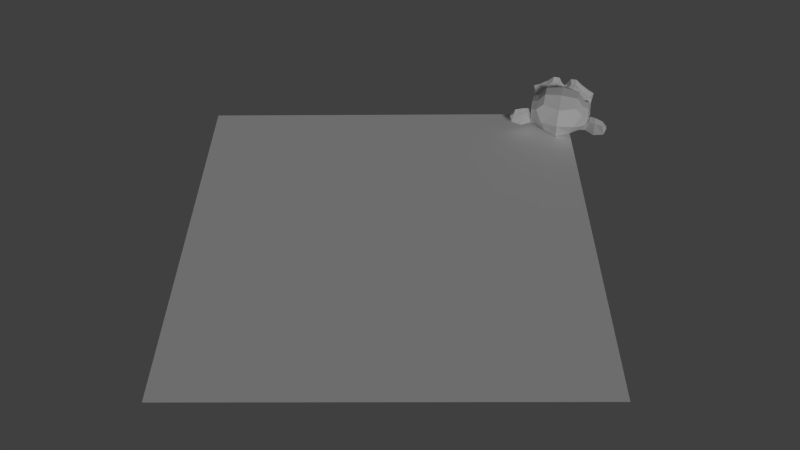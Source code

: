 # Source: animate_locrot.blend  (saved by Blender 2.76.0; exported with 4.5.12 LTS)
import bpy
from mathutils import Matrix  # noqa: F401  (used for matrix-valued properties, if any)

bpy.ops.wm.read_factory_settings(use_empty=True)
scene = bpy.context.scene
scene.name = 'Scene'

# ---- collections
col_collection_1 = bpy.data.collections.new('Collection 1'); scene.collection.children.link(col_collection_1)

# ---- world
world_world = bpy.data.worlds.new('World'); scene.world = world_world
world_world.color = (0.05088, 0.05088, 0.05088)
world_world.use_sun_shadow = False
world_world.sun_shadow_jitter_overblur = 0.0
world_world.cycles.sampling_method = 'MANUAL'
world_world.cycles.sample_map_resolution = 256

# ---- cameras
cam_camera = bpy.data.cameras.new('Camera')
cam_camera.clip_end = 100.0
cam_camera.lens = 35.0
cam_camera.sensor_width = 32.0
cam_camera.sensor_height = 18.0
cam_camera.ortho_scale = 7.314
cam_camera.dof.focus_distance = 0.0
cam_camera.dof.aperture_fstop = 128.0

# ---- lights
light_lamp = bpy.data.lights.new('Lamp', 'SUN')
light_lamp.transmission_factor = 0.0
light_lamp.cutoff_distance = 30.0
light_lamp.angle = 0.1993
light_lamp.energy = 1.0
light_lamp.shadow_buffer_clip_start = 1.001
light_lamp.shadow_soft_size = 0.1
light_lamp.shadow_cascade_max_distance = 1000.0
light_lamp.cycles.use_multiple_importance_sampling = False

# ---- meshes
me_suzanne = bpy.data.meshes.new('Suzanne')
me_suzanne.from_pydata([(0.4375, -0.7656, 0.1641), (-0.4375, -0.7656, 0.1641), (0.5, -0.6875, 0.09375), (-0.5, -0.6875, 0.09375), (0.5469, -0.5781, 0.05469), (-0.5469, -0.5781, 0.05469), (0.3516, -0.6172, -0.02344), (-0.3516, -0.6172, -0.02344), (0.3516, -0.7188, 0.03125), (-0.3516, -0.7188, 0.03125), (0.3516, -0.7812, 0.1328), (-0.3516, -0.7812, 0.1328), (0.2734, -0.7969, 0.1641), (-0.2734, -0.7969, 0.1641), (0.2031, -0.7422, 0.09375), (-0.2031, -0.7422, 0.09375), (0.1562, -0.6484, 0.05469), (-0.1562, -0.6484, 0.05469), (0.07812, -0.6562, 0.2422), (-0.07812, -0.6562, 0.2422), (0.1406, -0.7422, 0.2422), (-0.1406, -0.7422, 0.2422), (0.2422, -0.7969, 0.2422), (-0.2422, -0.7969, 0.2422), (0.2734, -0.7969, 0.3281), (-0.2734, -0.7969, 0.3281), (0.2031, -0.7422, 0.3906), (-0.2031, -0.7422, 0.3906), (0.1562, -0.6484, 0.4375), (-0.1562, -0.6484, 0.4375), (0.3516, -0.6172, 0.5156), (-0.3516, -0.6172, 0.5156), (0.3516, -0.7188, 0.4531), (-0.3516, -0.7188, 0.4531), (0.3516, -0.7812, 0.3594), (-0.3516, -0.7812, 0.3594), (0.4375, -0.7656, 0.3281), (-0.4375, -0.7656, 0.3281), (0.5, -0.6875, 0.3906), (-0.5, -0.6875, 0.3906), (0.5469, -0.5781, 0.4375), (-0.5469, -0.5781, 0.4375), (0.625, -0.5625, 0.2422), (-0.625, -0.5625, 0.2422), (0.5625, -0.6719, 0.2422), (-0.5625, -0.6719, 0.2422), (0.4688, -0.7578, 0.2422), (-0.4688, -0.7578, 0.2422), (0.4766, -0.7734, 0.2422), (-0.4766, -0.7734, 0.2422), (0.4453, -0.7812, 0.3359), (-0.4453, -0.7812, 0.3359), (0.3516, -0.8047, 0.375), (-0.3516, -0.8047, 0.375), (0.2656, -0.8203, 0.3359), (-0.2656, -0.8203, 0.3359), (0.2266, -0.8203, 0.2422), (-0.2266, -0.8203, 0.2422), (0.2656, -0.8203, 0.1562), (-0.2656, -0.8203, 0.1562), (0.3516, -0.8281, 0.2422), (-0.3516, -0.8281, 0.2422), (0.3516, -0.8047, 0.1172), (-0.3516, -0.8047, 0.1172), (0.4453, -0.7812, 0.1562), (-0.4453, -0.7812, 0.1562), (0.0, -0.7422, 0.4297), (0.0, -0.8203, 0.3516), (0.0, -0.7344, -0.6797), (0.0, -0.7812, -0.3203), (0.0, -0.7969, -0.1875), (0.0, -0.7188, -0.7734), (0.0, -0.6016, 0.4062), (0.0, -0.5703, 0.5703), (0.0, 0.5469, 0.8984), (0.0, 0.8516, 0.5625), (0.0, 0.8281, 0.07031), (0.0, 0.3516, -0.3828), (0.2031, -0.5625, -0.1875), (-0.2031, -0.5625, -0.1875), (0.3125, -0.5703, -0.4375), (-0.3125, -0.5703, -0.4375), (0.3516, -0.5703, -0.6953), (-0.3516, -0.5703, -0.6953), (0.3672, -0.5312, -0.8906), (-0.3672, -0.5312, -0.8906), (0.3281, -0.5234, -0.9453), (-0.3281, -0.5234, -0.9453), (0.1797, -0.5547, -0.9688), (-0.1797, -0.5547, -0.9688), (0.0, -0.5781, -0.9844), (0.4375, -0.5312, -0.1406), (-0.4375, -0.5312, -0.1406), (0.6328, -0.5391, -0.03906), (-0.6328, -0.5391, -0.03906), (0.8281, -0.4453, 0.1484), (-0.8281, -0.4453, 0.1484), (0.8594, -0.5938, 0.4297), (-0.8594, -0.5938, 0.4297), (0.7109, -0.625, 0.4844), (-0.7109, -0.625, 0.4844), (0.4922, -0.6875, 0.6016), (-0.4922, -0.6875, 0.6016), (0.3203, -0.7344, 0.7578), (-0.3203, -0.7344, 0.7578), (0.1562, -0.7578, 0.7188), (-0.1562, -0.7578, 0.7188), (0.0625, -0.75, 0.4922), (-0.0625, -0.75, 0.4922), (0.1641, -0.7734, 0.4141), (-0.1641, -0.7734, 0.4141), (0.125, -0.7656, 0.3047), (-0.125, -0.7656, 0.3047), (0.2031, -0.7422, 0.09375), (-0.2031, -0.7422, 0.09375), (0.375, -0.7031, 0.01562), (-0.375, -0.7031, 0.01562), (0.4922, -0.6719, 0.0625), (-0.4922, -0.6719, 0.0625), (0.625, -0.6484, 0.1875), (-0.625, -0.6484, 0.1875), (0.6406, -0.6484, 0.2969), (-0.6406, -0.6484, 0.2969), (0.6016, -0.6641, 0.375), (-0.6016, -0.6641, 0.375), (0.4297, -0.7188, 0.4375), (-0.4297, -0.7188, 0.4375), (0.25, -0.7578, 0.4688), (-0.25, -0.7578, 0.4688), (0.0, -0.7344, -0.7656), (0.1094, -0.7344, -0.7188), (-0.1094, -0.7344, -0.7188), (0.1172, -0.7109, -0.8359), (-0.1172, -0.7109, -0.8359), (0.0625, -0.6953, -0.8828), (-0.0625, -0.6953, -0.8828), (0.0, -0.6875, -0.8906), (0.0, -0.75, -0.1953), (0.0, -0.7422, -0.1406), (0.1016, -0.7422, -0.1484), (-0.1016, -0.7422, -0.1484), (0.125, -0.75, -0.2266), (-0.125, -0.75, -0.2266), (0.08594, -0.7422, -0.2891), (-0.08594, -0.7422, -0.2891), (0.3984, -0.6719, -0.04688), (-0.3984, -0.6719, -0.04688), (0.6172, -0.625, 0.05469), (-0.6172, -0.625, 0.05469), (0.7266, -0.6016, 0.2031), (-0.7266, -0.6016, 0.2031), (0.7422, -0.6562, 0.375), (-0.7422, -0.6562, 0.375), (0.6875, -0.7266, 0.4141), (-0.6875, -0.7266, 0.4141), (0.4375, -0.7969, 0.5469), (-0.4375, -0.7969, 0.5469), (0.3125, -0.8359, 0.6406), (-0.3125, -0.8359, 0.6406), (0.2031, -0.8516, 0.6172), (-0.2031, -0.8516, 0.6172), (0.1016, -0.8438, 0.4297), (-0.1016, -0.8438, 0.4297), (0.125, -0.8125, -0.1016), (-0.125, -0.8125, -0.1016), (0.2109, -0.7109, -0.4453), (-0.2109, -0.7109, -0.4453), (0.25, -0.6875, -0.7031), (-0.25, -0.6875, -0.7031), (0.2656, -0.6641, -0.8203), (-0.2656, -0.6641, -0.8203), (0.2344, -0.6328, -0.9141), (-0.2344, -0.6328, -0.9141), (0.1641, -0.6328, -0.9297), (-0.1641, -0.6328, -0.9297), (0.0, -0.6406, -0.9453), (0.0, -0.7266, 0.04688), (0.0, -0.7656, 0.2109), (0.3281, -0.7422, 0.4766), (-0.3281, -0.7422, 0.4766), (0.1641, -0.75, 0.1406), (-0.1641, -0.75, 0.1406), (0.1328, -0.7578, 0.2109), (-0.1328, -0.7578, 0.2109), (0.1172, -0.7344, -0.6875), (-0.1172, -0.7344, -0.6875), (0.07812, -0.75, -0.4453), (-0.07812, -0.75, -0.4453), (0.0, -0.75, -0.4453), (0.0, -0.7422, -0.3281), (0.09375, -0.7812, -0.2734), (-0.09375, -0.7812, -0.2734), (0.1328, -0.7969, -0.2266), (-0.1328, -0.7969, -0.2266), (0.1094, -0.7812, -0.1328), (-0.1094, -0.7812, -0.1328), (0.03906, -0.7812, -0.125), (-0.03906, -0.7812, -0.125), (0.0, -0.8281, -0.2031), (0.04688, -0.8125, -0.1484), (-0.04688, -0.8125, -0.1484), (0.09375, -0.8125, -0.1562), (-0.09375, -0.8125, -0.1562), (0.1094, -0.8281, -0.2266), (-0.1094, -0.8281, -0.2266), (0.07812, -0.8047, -0.25), (-0.07812, -0.8047, -0.25), (0.0, -0.8047, -0.2891), (0.2578, -0.5547, -0.3125), (-0.2578, -0.5547, -0.3125), (0.1641, -0.7109, -0.2422), (-0.1641, -0.7109, -0.2422), (0.1797, -0.7109, -0.3125), (-0.1797, -0.7109, -0.3125), (0.2344, -0.5547, -0.25), (-0.2344, -0.5547, -0.25), (0.0, -0.6875, -0.875), (0.04688, -0.6875, -0.8672), (-0.04688, -0.6875, -0.8672), (0.09375, -0.7109, -0.8203), (-0.09375, -0.7109, -0.8203), (0.09375, -0.7266, -0.7422), (-0.09375, -0.7266, -0.7422), (0.0, -0.6562, -0.7812), (0.09375, -0.6641, -0.75), (-0.09375, -0.6641, -0.75), (0.09375, -0.6406, -0.8125), (-0.09375, -0.6406, -0.8125), (0.04688, -0.6328, -0.8516), (-0.04688, -0.6328, -0.8516), (0.0, -0.6328, -0.8594), (0.1719, -0.7812, 0.2188), (-0.1719, -0.7812, 0.2188), (0.1875, -0.7734, 0.1562), (-0.1875, -0.7734, 0.1562), (0.3359, -0.7578, 0.4297), (-0.3359, -0.7578, 0.4297), (0.2734, -0.7734, 0.4219), (-0.2734, -0.7734, 0.4219), (0.4219, -0.7734, 0.3984), (-0.4219, -0.7734, 0.3984), (0.5625, -0.6953, 0.3516), (-0.5625, -0.6953, 0.3516), (0.5859, -0.6875, 0.2891), (-0.5859, -0.6875, 0.2891), (0.5781, -0.6797, 0.1953), (-0.5781, -0.6797, 0.1953), (0.4766, -0.7188, 0.1016), (-0.4766, -0.7188, 0.1016), (0.375, -0.7422, 0.0625), (-0.375, -0.7422, 0.0625), (0.2266, -0.7812, 0.1094), (-0.2266, -0.7812, 0.1094), (0.1797, -0.7812, 0.2969), (-0.1797, -0.7812, 0.2969), (0.2109, -0.7812, 0.375), (-0.2109, -0.7812, 0.375), (0.2344, -0.7578, 0.3594), (-0.2344, -0.7578, 0.3594), (0.1953, -0.7578, 0.2969), (-0.1953, -0.7578, 0.2969), (0.2422, -0.7578, 0.125), (-0.2422, -0.7578, 0.125), (0.375, -0.7266, 0.08594), (-0.375, -0.7266, 0.08594), (0.4609, -0.7031, 0.1172), (-0.4609, -0.7031, 0.1172), (0.5469, -0.6719, 0.2109), (-0.5469, -0.6719, 0.2109), (0.5547, -0.6719, 0.2812), (-0.5547, -0.6719, 0.2812), (0.5312, -0.6797, 0.3359), (-0.5312, -0.6797, 0.3359), (0.4141, -0.75, 0.3906), (-0.4141, -0.75, 0.3906), (0.2812, -0.7656, 0.3984), (-0.2812, -0.7656, 0.3984), (0.3359, -0.75, 0.4062), (-0.3359, -0.75, 0.4062), (0.2031, -0.75, 0.1719), (-0.2031, -0.75, 0.1719), (0.1953, -0.75, 0.2266), (-0.1953, -0.75, 0.2266), (0.1094, -0.6094, 0.4609), (-0.1094, -0.6094, 0.4609), (0.1953, -0.6172, 0.6641), (-0.1953, -0.6172, 0.6641), (0.3359, -0.5938, 0.6875), (-0.3359, -0.5938, 0.6875), (0.4844, -0.5547, 0.5547), (-0.4844, -0.5547, 0.5547), (0.6797, -0.4922, 0.4531), (-0.6797, -0.4922, 0.4531), (0.7969, -0.4609, 0.4062), (-0.7969, -0.4609, 0.4062), (0.7734, -0.375, 0.1641), (-0.7734, -0.375, 0.1641), (0.6016, -0.4141, 0.0), (-0.6016, -0.4141, 0.0), (0.4375, -0.4688, -0.09375), (-0.4375, -0.4688, -0.09375), (0.0, -0.2891, 0.8984), (0.0, 0.07812, 0.9844), (0.0, 0.6719, -0.1953), (0.0, -0.1875, -0.4609), (0.0, -0.4609, -0.9766), (0.0, -0.3438, -0.8047), (0.0, -0.3203, -0.5703), (0.0, -0.2812, -0.4844), (0.8516, -0.05469, 0.2344), (-0.8516, -0.05469, 0.2344), (0.8594, 0.04688, 0.3203), (-0.8594, 0.04688, 0.3203), (0.7734, 0.4375, 0.2656), (-0.7734, 0.4375, 0.2656), (0.4609, 0.7031, 0.4375), (-0.4609, 0.7031, 0.4375), (0.7344, -0.07031, -0.04688), (-0.7344, -0.07031, -0.04688), (0.5938, 0.1641, -0.125), (-0.5938, 0.1641, -0.125), (0.6406, 0.4297, -0.007812), (-0.6406, 0.4297, -0.007812), (0.3359, 0.6641, 0.05469), (-0.3359, 0.6641, 0.05469), (0.2344, -0.4062, -0.3516), (-0.2344, -0.4062, -0.3516), (0.1797, -0.2578, -0.4141), (-0.1797, -0.2578, -0.4141), (0.2891, -0.3828, -0.7109), (-0.2891, -0.3828, -0.7109), (0.25, -0.3906, -0.5), (-0.25, -0.3906, -0.5), (0.3281, -0.3984, -0.9141), (-0.3281, -0.3984, -0.9141), (0.1406, -0.3672, -0.7578), (-0.1406, -0.3672, -0.7578), (0.125, -0.3594, -0.5391), (-0.125, -0.3594, -0.5391), (0.1641, -0.4375, -0.9453), (-0.1641, -0.4375, -0.9453), (0.2188, -0.4297, -0.2812), (-0.2188, -0.4297, -0.2812), (0.2109, -0.4688, -0.2266), (-0.2109, -0.4688, -0.2266), (0.2031, -0.5, -0.1719), (-0.2031, -0.5, -0.1719), (0.2109, -0.1641, -0.3906), (-0.2109, -0.1641, -0.3906), (0.2969, 0.2656, -0.3125), (-0.2969, 0.2656, -0.3125), (0.3438, 0.5391, -0.1484), (-0.3438, 0.5391, -0.1484), (0.4531, 0.3828, 0.8672), (-0.4531, 0.3828, 0.8672), (0.4531, 0.07031, 0.9297), (-0.4531, 0.07031, 0.9297), (0.4531, -0.2344, 0.8516), (-0.4531, -0.2344, 0.8516), (0.4609, -0.4297, 0.5234), (-0.4609, -0.4297, 0.5234), (0.7266, -0.3359, 0.4062), (-0.7266, -0.3359, 0.4062), (0.6328, -0.2812, 0.4531), (-0.6328, -0.2812, 0.4531), (0.6406, -0.05469, 0.7031), (-0.6406, -0.05469, 0.7031), (0.7969, -0.125, 0.5625), (-0.7969, -0.125, 0.5625), (0.7969, 0.1172, 0.6172), (-0.7969, 0.1172, 0.6172), (0.6406, 0.1953, 0.75), (-0.6406, 0.1953, 0.75), (0.6406, 0.4453, 0.6797), (-0.6406, 0.4453, 0.6797), (0.7969, 0.3594, 0.5391), (-0.7969, 0.3594, 0.5391), (0.6172, 0.5859, 0.3281), (-0.6172, 0.5859, 0.3281), (0.4844, 0.5469, 0.02344), (-0.4844, 0.5469, 0.02344), (0.8203, 0.2031, 0.3281), (-0.8203, 0.2031, 0.3281), (0.4062, -0.1484, -0.1719), (-0.4062, -0.1484, -0.1719), (0.4297, 0.2109, -0.1953), (-0.4297, 0.2109, -0.1953), (0.8906, 0.2344, 0.4062), (-0.8906, 0.2344, 0.4062), (0.7734, 0.125, -0.1406), (-0.7734, 0.125, -0.1406), (1.039, 0.3281, -0.1016), (-1.039, 0.3281, -0.1016), (1.281, 0.4297, 0.05469), (-1.281, 0.4297, 0.05469), (1.352, 0.4219, 0.3203), (-1.352, 0.4219, 0.3203), (1.234, 0.4219, 0.5078), (-1.234, 0.4219, 0.5078), (1.023, 0.3125, 0.4766), (-1.023, 0.3125, 0.4766), (1.016, 0.2891, 0.4141), (-1.016, 0.2891, 0.4141), (1.188, 0.3906, 0.4375), (-1.188, 0.3906, 0.4375), (1.266, 0.4062, 0.2891), (-1.266, 0.4062, 0.2891), (1.211, 0.4062, 0.07812), (-1.211, 0.4062, 0.07812), (1.031, 0.3047, -0.03906), (-1.031, 0.3047, -0.03906), (0.8281, 0.1328, -0.07031), (-0.8281, 0.1328, -0.07031), (0.9219, 0.2188, 0.3594), (-0.9219, 0.2188, 0.3594), (0.9453, 0.2891, 0.3047), (-0.9453, 0.2891, 0.3047), (0.8828, 0.2109, -0.02344), (-0.8828, 0.2109, -0.02344), (1.039, 0.3672, 0.0), (-1.039, 0.3672, 0.0), (1.188, 0.4453, 0.09375), (-1.188, 0.4453, 0.09375), (1.234, 0.4453, 0.25), (-1.234, 0.4453, 0.25), (1.172, 0.4375, 0.3594), (-1.172, 0.4375, 0.3594), (1.023, 0.3594, 0.3438), (-1.023, 0.3594, 0.3438), (0.8438, 0.2109, 0.2891), (-0.8438, 0.2109, 0.2891), (0.8359, 0.2734, 0.1719), (-0.8359, 0.2734, 0.1719), (0.7578, 0.2734, 0.09375), (-0.7578, 0.2734, 0.09375), (0.8203, 0.2734, 0.08594), (-0.8203, 0.2734, 0.08594), (0.8438, 0.2734, 0.01562), (-0.8438, 0.2734, 0.01562), (0.8125, 0.2734, -0.01562), (-0.8125, 0.2734, -0.01562), (0.7266, 0.07031, 0.0), (-0.7266, 0.07031, 0.0), (0.7188, 0.1719, -0.02344), (-0.7188, 0.1719, -0.02344), (0.7188, 0.1875, 0.03906), (-0.7188, 0.1875, 0.03906), (0.7969, 0.2109, 0.2031), (-0.7969, 0.2109, 0.2031), (0.8906, 0.2656, 0.2422), (-0.8906, 0.2656, 0.2422), (0.8906, 0.3203, 0.2344), (-0.8906, 0.3203, 0.2344), (0.8125, 0.3203, -0.01562), (-0.8125, 0.3203, -0.01562), (0.8516, 0.3203, 0.01562), (-0.8516, 0.3203, 0.01562), (0.8281, 0.3203, 0.07812), (-0.8281, 0.3203, 0.07812), (0.7656, 0.3203, 0.09375), (-0.7656, 0.3203, 0.09375), (0.8438, 0.3203, 0.1719), (-0.8438, 0.3203, 0.1719), (1.039, 0.4141, 0.3281), (-1.039, 0.4141, 0.3281), (1.188, 0.4844, 0.3438), (-1.188, 0.4844, 0.3438), (1.258, 0.4922, 0.2422), (-1.258, 0.4922, 0.2422), (1.211, 0.4844, 0.08594), (-1.211, 0.4844, 0.08594), (1.047, 0.4219, 0.0), (-1.047, 0.4219, 0.0), (0.8828, 0.2656, -0.01562), (-0.8828, 0.2656, -0.01562), (0.9531, 0.3438, 0.2891), (-0.9531, 0.3438, 0.2891), (0.8906, 0.3281, 0.1094), (-0.8906, 0.3281, 0.1094), (0.9375, 0.3359, 0.0625), (-0.9375, 0.3359, 0.0625), (1.0, 0.3672, 0.125), (-1.0, 0.3672, 0.125), (0.9609, 0.3516, 0.1719), (-0.9609, 0.3516, 0.1719), (1.016, 0.375, 0.2344), (-1.016, 0.375, 0.2344), (1.055, 0.3828, 0.1875), (-1.055, 0.3828, 0.1875), (1.109, 0.3906, 0.2109), (-1.109, 0.3906, 0.2109), (1.086, 0.3906, 0.2734), (-1.086, 0.3906, 0.2734), (1.023, 0.4844, 0.4375), (-1.023, 0.4844, 0.4375), (1.25, 0.5469, 0.4688), (-1.25, 0.5469, 0.4688), (1.367, 0.5, 0.2969), (-1.367, 0.5, 0.2969), (1.312, 0.5312, 0.05469), (-1.312, 0.5312, 0.05469), (1.039, 0.4922, -0.08594), (-1.039, 0.4922, -0.08594), (0.7891, 0.3281, -0.125), (-0.7891, 0.3281, -0.125), (0.8594, 0.3828, 0.3828), (-0.8594, 0.3828, 0.3828)], [], [(46, 0, 2, 44), (3, 1, 47, 45), (44, 2, 4, 42), (5, 3, 45, 43), (2, 8, 6, 4), (7, 9, 3, 5), (0, 10, 8, 2), (9, 11, 1, 3), (10, 12, 14, 8), (15, 13, 11, 9), (8, 14, 16, 6), (17, 15, 9, 7), (14, 20, 18, 16), (19, 21, 15, 17), (12, 22, 20, 14), (21, 23, 13, 15), (22, 24, 26, 20), (27, 25, 23, 21), (20, 26, 28, 18), (29, 27, 21, 19), (26, 32, 30, 28), (31, 33, 27, 29), (24, 34, 32, 26), (33, 35, 25, 27), (34, 36, 38, 32), (39, 37, 35, 33), (32, 38, 40, 30), (41, 39, 33, 31), (38, 44, 42, 40), (43, 45, 39, 41), (36, 46, 44, 38), (45, 47, 37, 39), (46, 36, 50, 48), (51, 37, 47, 49), (36, 34, 52, 50), (53, 35, 37, 51), (34, 24, 54, 52), (55, 25, 35, 53), (24, 22, 56, 54), (57, 23, 25, 55), (22, 12, 58, 56), (59, 13, 23, 57), (12, 10, 62, 58), (63, 11, 13, 59), (10, 0, 64, 62), (65, 1, 11, 63), (0, 46, 48, 64), (49, 47, 1, 65), (60, 64, 48), (49, 65, 61), (62, 64, 60), (61, 65, 63), (60, 58, 62), (63, 59, 61), (60, 56, 58), (59, 57, 61), (60, 54, 56), (57, 55, 61), (60, 52, 54), (55, 53, 61), (60, 50, 52), (53, 51, 61), (60, 48, 50), (51, 49, 61), (88, 173, 175, 90), (175, 174, 89, 90), (86, 171, 173, 88), (174, 172, 87, 89), (84, 169, 171, 86), (172, 170, 85, 87), (82, 167, 169, 84), (170, 168, 83, 85), (80, 165, 167, 82), (168, 166, 81, 83), (78, 91, 145, 163), (146, 92, 79, 164), (91, 93, 147, 145), (148, 94, 92, 146), (93, 95, 149, 147), (150, 96, 94, 148), (95, 97, 151, 149), (152, 98, 96, 150), (97, 99, 153, 151), (154, 100, 98, 152), (99, 101, 155, 153), (156, 102, 100, 154), (101, 103, 157, 155), (158, 104, 102, 156), (103, 105, 159, 157), (160, 106, 104, 158), (105, 107, 161, 159), (162, 108, 106, 160), (107, 66, 67, 161), (67, 66, 108, 162), (109, 127, 159, 161), (160, 128, 110, 162), (127, 178, 157, 159), (158, 179, 128, 160), (125, 155, 157, 178), (158, 156, 126, 179), (123, 153, 155, 125), (156, 154, 124, 126), (121, 151, 153, 123), (154, 152, 122, 124), (119, 149, 151, 121), (152, 150, 120, 122), (117, 147, 149, 119), (150, 148, 118, 120), (115, 145, 147, 117), (148, 146, 116, 118), (113, 163, 145, 115), (146, 164, 114, 116), (113, 180, 176, 163), (176, 181, 114, 164), (109, 161, 67, 111), (67, 162, 110, 112), (111, 67, 177, 182), (177, 67, 112, 183), (176, 180, 182, 177), (183, 181, 176, 177), (134, 136, 175, 173), (175, 136, 135, 174), (132, 134, 173, 171), (174, 135, 133, 172), (130, 132, 171, 169), (172, 133, 131, 170), (165, 186, 184, 167), (185, 187, 166, 168), (130, 169, 167, 184), (168, 170, 131, 185), (143, 189, 188, 186), (188, 189, 144, 187), (184, 186, 188, 68), (188, 187, 185, 68), (129, 130, 184, 68), (185, 131, 129, 68), (141, 192, 190, 143), (191, 193, 142, 144), (139, 194, 192, 141), (193, 195, 140, 142), (138, 196, 194, 139), (195, 197, 138, 140), (137, 70, 196, 138), (197, 70, 137, 138), (189, 143, 190, 69), (191, 144, 189, 69), (69, 190, 205, 207), (206, 191, 69, 207), (70, 198, 199, 196), (200, 198, 70, 197), (196, 199, 201, 194), (202, 200, 197, 195), (194, 201, 203, 192), (204, 202, 195, 193), (192, 203, 205, 190), (206, 204, 193, 191), (198, 203, 201, 199), (202, 204, 198, 200), (198, 207, 205, 203), (206, 207, 198, 204), (138, 139, 163, 176), (164, 140, 138, 176), (139, 141, 210, 163), (211, 142, 140, 164), (141, 143, 212, 210), (213, 144, 142, 211), (143, 186, 165, 212), (166, 187, 144, 213), (80, 208, 212, 165), (213, 209, 81, 166), (208, 214, 210, 212), (211, 215, 209, 213), (78, 163, 210, 214), (211, 164, 79, 215), (130, 129, 71, 221), (71, 129, 131, 222), (132, 130, 221, 219), (222, 131, 133, 220), (134, 132, 219, 217), (220, 133, 135, 218), (136, 134, 217, 216), (218, 135, 136, 216), (216, 217, 228, 230), (229, 218, 216, 230), (217, 219, 226, 228), (227, 220, 218, 229), (219, 221, 224, 226), (225, 222, 220, 227), (221, 71, 223, 224), (223, 71, 222, 225), (223, 230, 228, 224), (229, 230, 223, 225), (224, 228, 226), (227, 229, 225), (182, 180, 233, 231), (234, 181, 183, 232), (111, 182, 231, 253), (232, 183, 112, 254), (109, 111, 253, 255), (254, 112, 110, 256), (180, 113, 251, 233), (252, 114, 181, 234), (113, 115, 249, 251), (250, 116, 114, 252), (115, 117, 247, 249), (248, 118, 116, 250), (117, 119, 245, 247), (246, 120, 118, 248), (119, 121, 243, 245), (244, 122, 120, 246), (121, 123, 241, 243), (242, 124, 122, 244), (123, 125, 239, 241), (240, 126, 124, 242), (125, 178, 235, 239), (236, 179, 126, 240), (178, 127, 237, 235), (238, 128, 179, 236), (127, 109, 255, 237), (256, 110, 128, 238), (237, 255, 257, 275), (258, 256, 238, 276), (235, 237, 275, 277), (276, 238, 236, 278), (239, 235, 277, 273), (278, 236, 240, 274), (241, 239, 273, 271), (274, 240, 242, 272), (243, 241, 271, 269), (272, 242, 244, 270), (245, 243, 269, 267), (270, 244, 246, 268), (247, 245, 267, 265), (268, 246, 248, 266), (249, 247, 265, 263), (266, 248, 250, 264), (251, 249, 263, 261), (264, 250, 252, 262), (233, 251, 261, 279), (262, 252, 234, 280), (255, 253, 259, 257), (260, 254, 256, 258), (253, 231, 281, 259), (282, 232, 254, 260), (231, 233, 279, 281), (280, 234, 232, 282), (66, 107, 283, 72), (284, 108, 66, 72), (107, 105, 285, 283), (286, 106, 108, 284), (105, 103, 287, 285), (288, 104, 106, 286), (103, 101, 289, 287), (290, 102, 104, 288), (101, 99, 291, 289), (292, 100, 102, 290), (99, 97, 293, 291), (294, 98, 100, 292), (97, 95, 295, 293), (296, 96, 98, 294), (95, 93, 297, 295), (298, 94, 96, 296), (93, 91, 299, 297), (300, 92, 94, 298), (307, 308, 327, 337), (328, 308, 307, 338), (306, 307, 337, 335), (338, 307, 306, 336), (305, 306, 335, 339), (336, 306, 305, 340), (88, 90, 305, 339), (305, 90, 89, 340), (86, 88, 339, 333), (340, 89, 87, 334), (84, 86, 333, 329), (334, 87, 85, 330), (82, 84, 329, 331), (330, 85, 83, 332), (329, 335, 337, 331), (338, 336, 330, 332), (329, 333, 339, 335), (340, 334, 330, 336), (325, 331, 337, 327), (338, 332, 326, 328), (80, 82, 331, 325), (332, 83, 81, 326), (208, 341, 343, 214), (344, 342, 209, 215), (80, 325, 341, 208), (342, 326, 81, 209), (78, 214, 343, 345), (344, 215, 79, 346), (78, 345, 299, 91), (300, 346, 79, 92), (76, 323, 351, 303), (352, 324, 76, 303), (303, 351, 349, 77), (350, 352, 303, 77), (77, 349, 347, 304), (348, 350, 77, 304), (304, 347, 327, 308), (328, 348, 304, 308), (325, 327, 347, 341), (348, 328, 326, 342), (295, 297, 317, 309), (318, 298, 296, 310), (75, 315, 323, 76), (324, 316, 75, 76), (301, 357, 355, 302), (356, 358, 301, 302), (302, 355, 353, 74), (354, 356, 302, 74), (74, 353, 315, 75), (316, 354, 74, 75), (291, 293, 361, 363), (362, 294, 292, 364), (363, 361, 367, 365), (368, 362, 364, 366), (365, 367, 369, 371), (370, 368, 366, 372), (371, 369, 375, 373), (376, 370, 372, 374), (313, 377, 373, 375), (374, 378, 314, 376), (315, 353, 373, 377), (374, 354, 316, 378), (353, 355, 371, 373), (372, 356, 354, 374), (355, 357, 365, 371), (366, 358, 356, 372), (357, 359, 363, 365), (364, 360, 358, 366), (289, 291, 363, 359), (364, 292, 290, 360), (73, 359, 357, 301), (358, 360, 73, 301), (283, 285, 287, 289), (288, 286, 284, 290), (283, 289, 359, 73), (360, 290, 284, 73), (72, 283, 73), (73, 284, 72), (293, 295, 309, 361), (310, 296, 294, 362), (309, 311, 367, 361), (368, 312, 310, 362), (311, 381, 369, 367), (370, 382, 312, 368), (313, 375, 369, 381), (370, 376, 314, 382), (347, 349, 385, 383), (386, 350, 348, 384), (317, 383, 385, 319), (386, 384, 318, 320), (297, 299, 383, 317), (384, 300, 298, 318), (299, 343, 341, 383), (342, 344, 300, 384), (341, 347, 383), (384, 348, 342), (299, 345, 343), (344, 346, 300), (313, 321, 379, 377), (380, 322, 314, 378), (315, 377, 379, 323), (380, 378, 316, 324), (319, 385, 379, 321), (380, 386, 320, 322), (349, 351, 379, 385), (380, 352, 350, 386), (323, 379, 351), (352, 380, 324), (399, 387, 413, 401), (414, 388, 400, 402), (399, 401, 403, 397), (404, 402, 400, 398), (397, 403, 405, 395), (406, 404, 398, 396), (395, 405, 407, 393), (408, 406, 396, 394), (393, 407, 409, 391), (410, 408, 394, 392), (391, 409, 411, 389), (412, 410, 392, 390), (409, 419, 417, 411), (418, 420, 410, 412), (407, 421, 419, 409), (420, 422, 408, 410), (405, 423, 421, 407), (422, 424, 406, 408), (403, 425, 423, 405), (424, 426, 404, 406), (401, 427, 425, 403), (426, 428, 402, 404), (401, 413, 415, 427), (416, 414, 402, 428), (317, 319, 443, 441), (444, 320, 318, 442), (319, 389, 411, 443), (412, 390, 320, 444), (309, 317, 441, 311), (442, 318, 310, 312), (381, 429, 413, 387), (414, 430, 382, 388), (411, 417, 439, 443), (440, 418, 412, 444), (437, 445, 443, 439), (444, 446, 438, 440), (433, 445, 437, 435), (438, 446, 434, 436), (431, 447, 445, 433), (446, 448, 432, 434), (429, 447, 431, 449), (432, 448, 430, 450), (413, 429, 449, 415), (450, 430, 414, 416), (311, 447, 429, 381), (430, 448, 312, 382), (311, 441, 445, 447), (446, 442, 312, 448), (441, 443, 445), (446, 444, 442), (415, 449, 451, 475), (452, 450, 416, 476), (449, 431, 461, 451), (462, 432, 450, 452), (431, 433, 459, 461), (460, 434, 432, 462), (433, 435, 457, 459), (458, 436, 434, 460), (435, 437, 455, 457), (456, 438, 436, 458), (437, 439, 453, 455), (454, 440, 438, 456), (439, 417, 473, 453), (474, 418, 440, 454), (427, 415, 475, 463), (476, 416, 428, 464), (425, 427, 463, 465), (464, 428, 426, 466), (423, 425, 465, 467), (466, 426, 424, 468), (421, 423, 467, 469), (468, 424, 422, 470), (419, 421, 469, 471), (470, 422, 420, 472), (417, 419, 471, 473), (472, 420, 418, 474), (457, 455, 479, 477), (480, 456, 458, 478), (477, 479, 481, 483), (482, 480, 478, 484), (483, 481, 487, 485), (488, 482, 484, 486), (485, 487, 489, 491), (490, 488, 486, 492), (463, 475, 485, 491), (486, 476, 464, 492), (451, 483, 485, 475), (486, 484, 452, 476), (451, 461, 477, 483), (478, 462, 452, 484), (457, 477, 461, 459), (462, 478, 458, 460), (453, 473, 479, 455), (480, 474, 454, 456), (471, 481, 479, 473), (480, 482, 472, 474), (469, 487, 481, 471), (482, 488, 470, 472), (467, 489, 487, 469), (488, 490, 468, 470), (465, 491, 489, 467), (490, 492, 466, 468), (463, 491, 465), (466, 492, 464), (391, 389, 503, 501), (504, 390, 392, 502), (393, 391, 501, 499), (502, 392, 394, 500), (395, 393, 499, 497), (500, 394, 396, 498), (397, 395, 497, 495), (498, 396, 398, 496), (399, 397, 495, 493), (496, 398, 400, 494), (387, 399, 493, 505), (494, 400, 388, 506), (493, 501, 503, 505), (504, 502, 494, 506), (493, 495, 499, 501), (500, 496, 494, 502), (495, 497, 499), (500, 498, 496), (313, 381, 387, 505), (388, 382, 314, 506), (313, 505, 503, 321), (504, 506, 314, 322), (319, 321, 503, 389), (504, 322, 320, 390)])
me_suzanne.use_remesh_preserve_volume = False
me_suzanne.use_remesh_preserve_attributes = False
me_suzanne.use_mirror_vertex_groups = False
me_suzanne.update()
me_plane = bpy.data.meshes.new('Plane')
me_plane.from_pydata([(-1.0, -1.0, 0.0), (1.0, -1.0, 0.0), (-1.0, 1.0, 0.0), (1.0, 1.0, 0.0)], [], [(0, 1, 3, 2)])
me_plane.use_remesh_preserve_volume = False
me_plane.use_remesh_preserve_attributes = False
me_plane.use_mirror_vertex_groups = False
me_plane.update()

# ---- objects
ob_suzanne = bpy.data.objects.new('Suzanne', me_suzanne)
ob_plane = bpy.data.objects.new('Plane', me_plane)
ob_lamp = bpy.data.objects.new('Lamp', light_lamp)
ob_camera = bpy.data.objects.new('Camera', cam_camera)

# ---- transforms, parenting, visibility, modifiers, constraints
ob_suzanne.location = (-3.6, 4.973, 1.236)
ob_suzanne.rotation_euler = (-0.3103, 0.0, 10.75)
ob_suzanne.lineart.crease_threshold = 0.0
ob_plane.location = (1.021, 0.08436, 0.8584)
ob_plane.scale = (5.173, 5.173, 5.173)
ob_plane.lineart.crease_threshold = 0.0
ob_lamp.location = (8.958, 1.005, 5.904)
ob_lamp.rotation_euler = (0.05042, -1.115, 3.28)
ob_lamp.lock_rotations_4d = False
ob_lamp.empty_display_type = 'ARROWS'
ob_lamp.color = (0.0, 0.0, 0.0, 0.0)
ob_lamp.lineart.crease_threshold = 0.0
ob_camera.location = (17.21, 0.59, 16.21)
ob_camera.rotation_euler = (0.8223, 0.009159, 1.576)
ob_camera.lock_rotations_4d = False
ob_camera.empty_display_type = 'ARROWS'
ob_camera.color = (0.0, 0.0, 0.0, 0.0)
ob_camera.display_type = 'WIRE'
ob_camera.lineart.crease_threshold = 0.0

# ---- collection membership
col_collection_1.objects.link(ob_suzanne)
col_collection_1.objects.link(ob_plane)
col_collection_1.objects.link(ob_lamp)
col_collection_1.objects.link(ob_camera)

# ---- scene / render settings (as saved in the file)
scene.camera = ob_camera
scene.frame_start = 1; scene.frame_end = 160; scene.frame_set(160)
scene.render.engine = 'BLENDER_EEVEE_NEXT'
scene.render.resolution_percentage = 50
scene.render.fps = 14
scene.render.dither_intensity = 0.0
scene.cycles.use_denoising = False
scene.cycles.samples = 10
scene.cycles.sampling_pattern = 'TABULATED_SOBOL'
scene.cycles.light_sampling_threshold = 0.0
scene.cycles.use_adaptive_sampling = False
scene.cycles.use_light_tree = False
scene.cycles.blur_glossy = 0.0
scene.cycles.pixel_filter_type = 'GAUSSIAN'
scene.cycles.sample_clamp_indirect = 0.0
scene.view_settings.view_transform = 'Standard'
bpy.context.view_layer.update()
